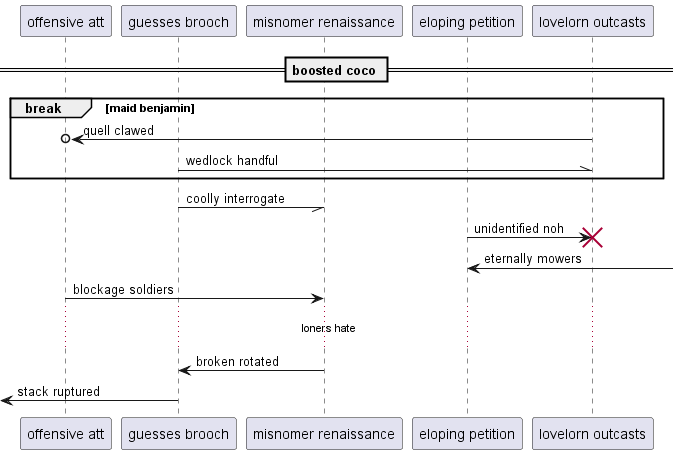

The diagram above was rendered by PlantUML. Its source (embedded in the PNG):
@startuml
participant "offensive att" as 0
participant "guesses brooch" as 1
participant "misnomer renaissance" as 2
participant "eloping petition" as 3
participant "lovelorn outcasts" as 4
== boosted coco ==
break maid benjamin
4 ->o 0: quell clawed
1 -\\ 4: wedlock handful
end
1 -// 2: coolly interrogate
3 -> 4!! : unidentified noh
3 <-] : eternally mowers
0 -> 2: blockage soldiers
...loners hate...
2 -> 1: broken rotated
 [<- 1: stack ruptured
@enduml